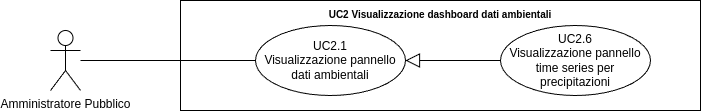

The diagram above was exported from draw.io. Its source (the exported page's mxGraphModel, read from the mxfile embedded in the PNG):
<mxGraphModel dx="21434" dy="754" grid="1" gridSize="10" guides="1" tooltips="1" connect="1" arrows="1" fold="1" page="1" pageScale="1" pageWidth="20000" pageHeight="20000" math="0" shadow="0">
  <root>
    <mxCell id="0" />
    <mxCell id="1" parent="0" />
    <mxCell id="2" value="Amministratore Pubblico" style="shape=umlActor;verticalLabelPosition=bottom;verticalAlign=top;html=1;outlineConnect=0;" vertex="1" parent="1">
      <mxGeometry x="-18130" y="915" width="30" height="60" as="geometry" />
    </mxCell>
    <mxCell id="3" value="&lt;b style=&quot;border-color: var(--border-color); font-size: 10px;&quot;&gt;UC2 Visualizzazione dashboard dati ambientali&lt;/b&gt;" style="shape=rect;html=1;verticalAlign=top;fontStyle=1;whiteSpace=wrap;align=center;" vertex="1" parent="1">
      <mxGeometry x="-18000" y="885" width="520" height="110" as="geometry" />
    </mxCell>
    <mxCell id="4" value="" style="edgeStyle=none;html=1;endArrow=none;verticalAlign=bottom;rounded=0;" edge="1" source="2" target="6" parent="1">
      <mxGeometry width="160" relative="1" as="geometry">
        <mxPoint x="-18050" y="990" as="sourcePoint" />
        <mxPoint x="-17925" y="945" as="targetPoint" />
      </mxGeometry>
    </mxCell>
    <mxCell id="5" value="UC2.6&lt;br&gt;Visualizzazione pannello time series per precipitazioni" style="ellipse;whiteSpace=wrap;html=1;" vertex="1" parent="1">
      <mxGeometry x="-17680" y="910" width="150" height="70" as="geometry" />
    </mxCell>
    <mxCell id="6" value="UC2.1&lt;br&gt;Visualizzazione pannello dati ambientali" style="ellipse;whiteSpace=wrap;html=1;" vertex="1" parent="1">
      <mxGeometry x="-17925" y="910" width="150" height="70" as="geometry" />
    </mxCell>
    <mxCell id="7" value="" style="edgeStyle=none;html=1;endArrow=block;endFill=0;endSize=12;verticalAlign=bottom;rounded=0;" edge="1" source="5" target="6" parent="1">
      <mxGeometry width="160" relative="1" as="geometry">
        <mxPoint x="-17970" y="765" as="sourcePoint" />
        <mxPoint x="-17810" y="765" as="targetPoint" />
      </mxGeometry>
    </mxCell>
  </root>
</mxGraphModel>